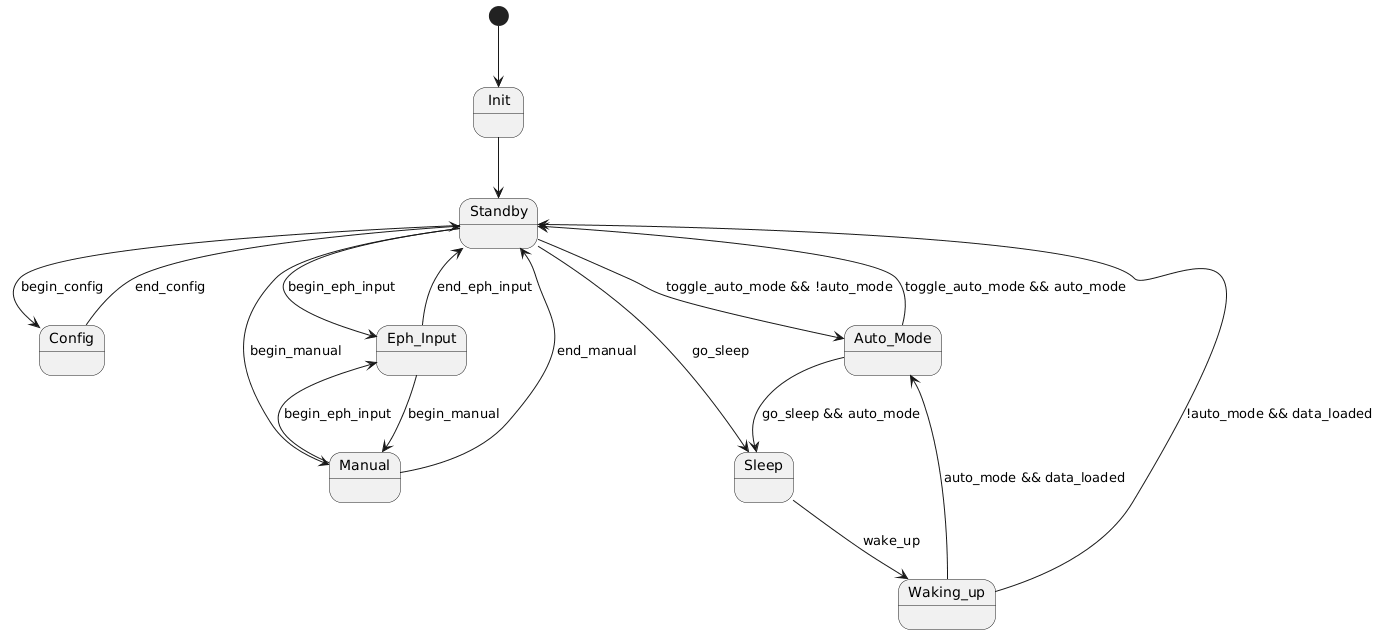

The diagram above was rendered by PlantUML. Its source (embedded in the PNG):
@startuml
[*] --> Init
Init --> Standby
Config --> Standby : end_config
Standby --> Eph_Input : begin_eph_input
Standby --> Manual : begin_manual
Standby --> Auto_Mode : toggle_auto_mode && !auto_mode
Standby --> Sleep : go_sleep
Standby --> Config: begin_config
Eph_Input --> Standby : end_eph_input
Eph_Input --> Manual : begin_manual
Manual --> Standby : end_manual
Manual --> Eph_Input : begin_eph_input
Auto_Mode --> Standby : toggle_auto_mode && auto_mode
Auto_Mode --> Sleep : go_sleep && auto_mode
Sleep --> Waking_up : wake_up
Waking_up --> Auto_Mode : auto_mode && data_loaded
Waking_up --> Standby : !auto_mode && data_loaded
@enduml